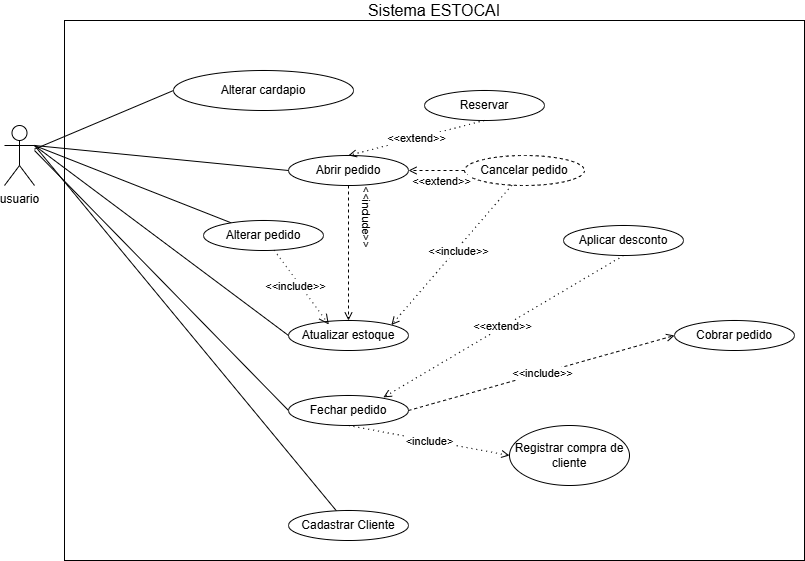

The diagram above was exported from draw.io. Its source (the exported page's mxGraphModel, read from the mxfile embedded in the PNG):
<mxGraphModel dx="1032" dy="567" grid="1" gridSize="10" guides="1" tooltips="1" connect="1" arrows="1" fold="1" page="1" pageScale="1" pageWidth="827" pageHeight="1169" math="0" shadow="0">
  <root>
    <mxCell id="0" />
    <mxCell id="1" parent="0" />
    <mxCell id="aQx6jZru-OUepbUgCyxt-4" parent="1" style="rounded=0;whiteSpace=wrap;html=1;" value="" vertex="1">
      <mxGeometry height="540" width="740" x="70" y="20" as="geometry" />
    </mxCell>
    <mxCell id="ma6HEglHgq0VhrI0a6kf-29" edge="1" parent="1" source="ma6HEglHgq0VhrI0a6kf-1" style="edgeStyle=none;curved=1;rounded=0;orthogonalLoop=1;jettySize=auto;html=1;entryX=0;entryY=0.5;entryDx=0;entryDy=0;fontSize=12;startSize=8;endSize=8;endArrow=none;endFill=0;" target="ma6HEglHgq0VhrI0a6kf-28">
      <mxGeometry relative="1" as="geometry">
        <mxPoint x="80" y="180" as="sourcePoint" />
      </mxGeometry>
    </mxCell>
    <mxCell id="aQx6jZru-OUepbUgCyxt-1" edge="1" parent="1" style="edgeStyle=none;curved=1;rounded=0;orthogonalLoop=1;jettySize=auto;html=1;entryX=0;entryY=0.5;entryDx=0;entryDy=0;fontSize=12;startSize=8;endSize=8;endArrow=none;endFill=0;" target="ma6HEglHgq0VhrI0a6kf-4">
      <mxGeometry relative="1" as="geometry">
        <mxPoint x="40" y="150" as="sourcePoint" />
      </mxGeometry>
    </mxCell>
    <mxCell id="ma6HEglHgq0VhrI0a6kf-1" parent="1" style="shape=umlActor;verticalLabelPosition=bottom;verticalAlign=top;html=1;outlineConnect=0;" value="&lt;div&gt;usuario&lt;/div&gt;" vertex="1">
      <mxGeometry height="60" width="30" x="10" y="125" as="geometry" />
    </mxCell>
    <mxCell id="ma6HEglHgq0VhrI0a6kf-2" parent="1" style="ellipse;whiteSpace=wrap;html=1;" value="Abrir pedido" vertex="1">
      <mxGeometry height="30" width="120" x="294" y="155" as="geometry" />
    </mxCell>
    <mxCell id="ma6HEglHgq0VhrI0a6kf-3" parent="1" style="ellipse;whiteSpace=wrap;html=1;" value="Atualizar estoque" vertex="1">
      <mxGeometry height="30" width="120" x="294" y="320" as="geometry" />
    </mxCell>
    <mxCell id="ma6HEglHgq0VhrI0a6kf-4" parent="1" style="ellipse;whiteSpace=wrap;html=1;" value="Fechar pedido" vertex="1">
      <mxGeometry height="30" width="120" x="294" y="395" as="geometry" />
    </mxCell>
    <mxCell id="ma6HEglHgq0VhrI0a6kf-5" parent="1" style="ellipse;whiteSpace=wrap;html=1;" value="Cobrar pedido" vertex="1">
      <mxGeometry height="30" width="120" x="680" y="320" as="geometry" />
    </mxCell>
    <mxCell id="ma6HEglHgq0VhrI0a6kf-6" edge="1" parent="1" source="ma6HEglHgq0VhrI0a6kf-1" style="endArrow=none;html=1;rounded=0;entryX=0;entryY=0.5;entryDx=0;entryDy=0;exitX=1;exitY=0.3333333333333333;exitDx=0;exitDy=0;exitPerimeter=0;" target="ma6HEglHgq0VhrI0a6kf-2" value="">
      <mxGeometry height="50" relative="1" width="50" as="geometry">
        <mxPoint x="80" y="180" as="sourcePoint" />
        <mxPoint x="469" y="380" as="targetPoint" />
      </mxGeometry>
    </mxCell>
    <mxCell id="ma6HEglHgq0VhrI0a6kf-7" edge="1" parent="1" source="ma6HEglHgq0VhrI0a6kf-1" style="endArrow=none;html=1;rounded=1;entryX=0;entryY=0.5;entryDx=0;entryDy=0;curved=0;exitX=1;exitY=0.3333333333333333;exitDx=0;exitDy=0;exitPerimeter=0;" target="ma6HEglHgq0VhrI0a6kf-3" value="">
      <mxGeometry height="50" relative="1" width="50" as="geometry">
        <mxPoint x="50" y="150" as="sourcePoint" />
        <mxPoint x="469" y="380" as="targetPoint" />
      </mxGeometry>
    </mxCell>
    <mxCell id="ma6HEglHgq0VhrI0a6kf-8" edge="1" parent="1" source="ma6HEglHgq0VhrI0a6kf-2" style="endArrow=open;html=1;rounded=0;dashed=1;entryX=0.5;entryY=0;entryDx=0;entryDy=0;exitX=0.5;exitY=1;exitDx=0;exitDy=0;endFill=0;" target="ma6HEglHgq0VhrI0a6kf-3" value="">
      <mxGeometry relative="1" as="geometry">
        <mxPoint x="268.5" y="255" as="sourcePoint" />
        <mxPoint x="268.5" y="320" as="targetPoint" />
      </mxGeometry>
    </mxCell>
    <mxCell id="ma6HEglHgq0VhrI0a6kf-9" connectable="0" parent="ma6HEglHgq0VhrI0a6kf-8" style="edgeLabel;resizable=0;html=1;;align=left;verticalAlign=bottom;dashed=1;rotation=90;" value="&lt;span style=&quot;text-align: center;&quot;&gt;&amp;lt;&amp;lt;include&amp;gt;&amp;gt;&lt;/span&gt;" vertex="1">
      <mxGeometry relative="1" x="-1" as="geometry">
        <mxPoint x="10" as="offset" />
      </mxGeometry>
    </mxCell>
    <mxCell id="PXzPgYh0omQRuXopY8oG-1" edge="1" parent="1" source="ma6HEglHgq0VhrI0a6kf-10" style="rounded=0;orthogonalLoop=1;jettySize=auto;html=1;entryX=1;entryY=0;entryDx=0;entryDy=0;endArrow=open;endFill=0;dashed=1;dashPattern=1 4;" target="ma6HEglHgq0VhrI0a6kf-3">
      <mxGeometry relative="1" as="geometry" />
    </mxCell>
    <mxCell id="PXzPgYh0omQRuXopY8oG-2" connectable="0" parent="PXzPgYh0omQRuXopY8oG-1" style="edgeLabel;html=1;align=center;verticalAlign=middle;resizable=0;points=[];" value="&amp;lt;&amp;lt;include&amp;gt;&amp;gt;" vertex="1">
      <mxGeometry relative="1" x="-0.0808" y="1" as="geometry">
        <mxPoint x="1" as="offset" />
      </mxGeometry>
    </mxCell>
    <mxCell id="ma6HEglHgq0VhrI0a6kf-10" parent="1" style="ellipse;whiteSpace=wrap;html=1;dashed=1;" value="Cancelar pedido" vertex="1">
      <mxGeometry height="30" width="120" x="470" y="155" as="geometry" />
    </mxCell>
    <mxCell id="ma6HEglHgq0VhrI0a6kf-11" edge="1" parent="1" source="ma6HEglHgq0VhrI0a6kf-10" style="endArrow=open;html=1;rounded=0;dashed=1;exitX=0;exitY=0.5;exitDx=0;exitDy=0;entryX=1;entryY=0.5;entryDx=0;entryDy=0;endFill=0;" target="ma6HEglHgq0VhrI0a6kf-2" value="">
      <mxGeometry relative="1" as="geometry">
        <mxPoint x="239" y="390" as="sourcePoint" />
        <mxPoint x="339" y="390" as="targetPoint" />
      </mxGeometry>
    </mxCell>
    <mxCell id="ma6HEglHgq0VhrI0a6kf-12" connectable="0" parent="ma6HEglHgq0VhrI0a6kf-11" style="edgeLabel;html=1;align=center;verticalAlign=middle;resizable=0;points=[];dashed=1;" value="&amp;lt;&amp;lt;extend&amp;gt;&amp;gt;" vertex="1">
      <mxGeometry relative="1" x="-0.125" y="1" as="geometry">
        <mxPoint y="9" as="offset" />
      </mxGeometry>
    </mxCell>
    <mxCell id="ma6HEglHgq0VhrI0a6kf-13" edge="1" parent="1" source="ma6HEglHgq0VhrI0a6kf-4" style="endArrow=open;html=1;rounded=0;dashed=1;exitX=1;exitY=0.5;exitDx=0;exitDy=0;entryX=0;entryY=0.5;entryDx=0;entryDy=0;endFill=0;" target="ma6HEglHgq0VhrI0a6kf-5" value="">
      <mxGeometry relative="1" as="geometry">
        <mxPoint x="435" y="420" as="sourcePoint" />
        <mxPoint x="725" y="335" as="targetPoint" />
      </mxGeometry>
    </mxCell>
    <mxCell id="ma6HEglHgq0VhrI0a6kf-14" connectable="0" parent="ma6HEglHgq0VhrI0a6kf-13" style="edgeLabel;resizable=0;html=1;;align=center;verticalAlign=middle;dashed=1;" value="&amp;lt;&amp;lt;include&amp;gt;&amp;gt;" vertex="1">
      <mxGeometry relative="1" as="geometry" />
    </mxCell>
    <mxCell id="ma6HEglHgq0VhrI0a6kf-17" parent="1" style="ellipse;whiteSpace=wrap;html=1;" value="Reservar" vertex="1">
      <mxGeometry height="30" width="120" x="430" y="90" as="geometry" />
    </mxCell>
    <mxCell id="ma6HEglHgq0VhrI0a6kf-18" edge="1" parent="1" source="ma6HEglHgq0VhrI0a6kf-17" style="endArrow=open;html=1;rounded=0;exitX=0.5;exitY=1;exitDx=0;exitDy=0;entryX=0.5;entryY=0;entryDx=0;entryDy=0;dashed=1;dashPattern=1 4;endFill=0;" target="ma6HEglHgq0VhrI0a6kf-2" value="&amp;lt;&amp;lt;extend&amp;gt;&amp;gt;">
      <mxGeometry relative="1" as="geometry">
        <mxPoint x="339" y="180" as="sourcePoint" />
        <mxPoint x="439" y="180" as="targetPoint" />
      </mxGeometry>
    </mxCell>
    <mxCell id="aQx6jZru-OUepbUgCyxt-3" edge="1" parent="1" source="ma6HEglHgq0VhrI0a6kf-19" style="edgeStyle=none;curved=1;rounded=0;orthogonalLoop=1;jettySize=auto;html=1;fontSize=12;startSize=8;endSize=8;endArrow=none;endFill=0;entryX=1;entryY=0.3333333333333333;entryDx=0;entryDy=0;entryPerimeter=0;" target="ma6HEglHgq0VhrI0a6kf-1">
      <mxGeometry relative="1" as="geometry">
        <mxPoint x="80" y="180" as="targetPoint" />
      </mxGeometry>
    </mxCell>
    <mxCell id="ma6HEglHgq0VhrI0a6kf-19" parent="1" style="ellipse;whiteSpace=wrap;html=1;" value="Cadastrar Cliente" vertex="1">
      <mxGeometry height="30" width="120" x="294" y="510" as="geometry" />
    </mxCell>
    <mxCell id="ma6HEglHgq0VhrI0a6kf-20" parent="1" style="ellipse;whiteSpace=wrap;html=1;" value="Registrar compra de cliente" vertex="1">
      <mxGeometry height="60" width="120" x="515" y="425" as="geometry" />
    </mxCell>
    <mxCell id="ma6HEglHgq0VhrI0a6kf-21" edge="1" parent="1" source="ma6HEglHgq0VhrI0a6kf-4" style="endArrow=open;html=1;rounded=0;exitX=0.5;exitY=1;exitDx=0;exitDy=0;entryX=0;entryY=0.5;entryDx=0;entryDy=0;dashed=1;dashPattern=1 4;endFill=0;" target="ma6HEglHgq0VhrI0a6kf-20" value="">
      <mxGeometry relative="1" as="geometry">
        <mxPoint x="435" y="320" as="sourcePoint" />
        <mxPoint x="575" y="425" as="targetPoint" />
      </mxGeometry>
    </mxCell>
    <mxCell id="ma6HEglHgq0VhrI0a6kf-22" connectable="0" parent="ma6HEglHgq0VhrI0a6kf-21" style="edgeLabel;resizable=0;html=1;;align=center;verticalAlign=middle;" value="&amp;lt;include&amp;gt;" vertex="1">
      <mxGeometry relative="1" as="geometry" />
    </mxCell>
    <mxCell id="ma6HEglHgq0VhrI0a6kf-23" parent="1" style="ellipse;whiteSpace=wrap;html=1;" value="Aplicar desconto" vertex="1">
      <mxGeometry height="30" width="120" x="569" y="225" as="geometry" />
    </mxCell>
    <mxCell id="ma6HEglHgq0VhrI0a6kf-24" edge="1" parent="1" source="ma6HEglHgq0VhrI0a6kf-23" style="endArrow=open;html=1;rounded=0;exitX=0.5;exitY=1;exitDx=0;exitDy=0;entryX=0.791;entryY=0.061;entryDx=0;entryDy=0;dashed=1;dashPattern=1 4;entryPerimeter=0;endFill=0;" target="ma6HEglHgq0VhrI0a6kf-4" value="&amp;lt;&amp;lt;extend&amp;gt;&amp;gt;">
      <mxGeometry relative="1" as="geometry">
        <mxPoint x="679" y="280" as="sourcePoint" />
        <mxPoint x="779" y="280" as="targetPoint" />
      </mxGeometry>
    </mxCell>
    <mxCell id="ma6HEglHgq0VhrI0a6kf-28" parent="1" style="ellipse;whiteSpace=wrap;html=1;" value="Alterar cardapio" vertex="1">
      <mxGeometry height="40" width="180" x="179" y="70" as="geometry" />
    </mxCell>
    <mxCell id="ma6HEglHgq0VhrI0a6kf-31" edge="1" parent="1" source="ma6HEglHgq0VhrI0a6kf-30" style="edgeStyle=none;curved=1;rounded=0;orthogonalLoop=1;jettySize=auto;html=1;fontSize=12;startSize=8;endSize=8;endArrow=none;endFill=0;entryX=1;entryY=0.3333333333333333;entryDx=0;entryDy=0;entryPerimeter=0;" target="ma6HEglHgq0VhrI0a6kf-1">
      <mxGeometry relative="1" as="geometry">
        <mxPoint x="70" y="160" as="targetPoint" />
      </mxGeometry>
    </mxCell>
    <mxCell id="ma6HEglHgq0VhrI0a6kf-30" parent="1" style="ellipse;whiteSpace=wrap;html=1;" value="Alterar pedido" vertex="1">
      <mxGeometry height="30" width="120" x="209" y="220" as="geometry" />
    </mxCell>
    <mxCell id="ma6HEglHgq0VhrI0a6kf-32" edge="1" parent="1" source="ma6HEglHgq0VhrI0a6kf-30" style="edgeStyle=none;curved=1;rounded=0;orthogonalLoop=1;jettySize=auto;html=1;entryX=0.336;entryY=0.133;entryDx=0;entryDy=0;entryPerimeter=0;fontSize=12;startSize=8;endSize=8;dashed=1;dashPattern=1 4;endArrow=open;endFill=0;" target="ma6HEglHgq0VhrI0a6kf-3">
      <mxGeometry relative="1" as="geometry" />
    </mxCell>
    <mxCell id="ma6HEglHgq0VhrI0a6kf-33" connectable="0" parent="ma6HEglHgq0VhrI0a6kf-32" style="edgeLabel;html=1;align=center;verticalAlign=middle;resizable=0;points=[];fontSize=12;" value="&lt;span style=&quot;font-size: 11px;&quot;&gt;&amp;lt;&amp;lt;include&amp;gt;&amp;gt;&lt;/span&gt;" vertex="1">
      <mxGeometry relative="1" x="0.155" as="geometry">
        <mxPoint x="-11" y="-7" as="offset" />
      </mxGeometry>
    </mxCell>
    <mxCell id="aQx6jZru-OUepbUgCyxt-5" parent="1" style="text;html=1;whiteSpace=wrap;strokeColor=none;fillColor=none;align=center;verticalAlign=middle;rounded=0;fontSize=16;" value="Sistema ESTOCAI" vertex="1">
      <mxGeometry height="20" width="190" x="345" as="geometry" />
    </mxCell>
  </root>
</mxGraphModel>